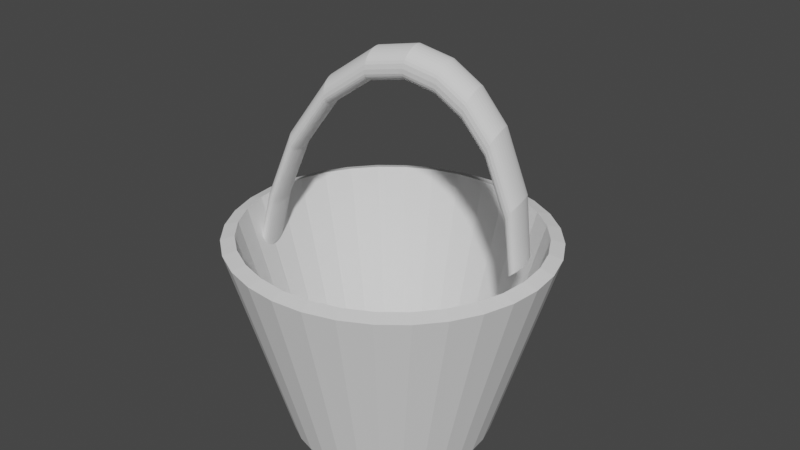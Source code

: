 # Source: bucket.blend  (saved by Blender 2.90.8; exported with 4.5.12 LTS)
import bpy
from mathutils import Matrix  # noqa: F401  (used for matrix-valued properties, if any)

bpy.ops.wm.read_factory_settings(use_empty=True)
scene = bpy.context.scene
scene.name = 'Scene'

# ---- collections
col_collection = bpy.data.collections.new('Collection'); scene.collection.children.link(col_collection)

# ---- world
world_world = bpy.data.worlds.new('World'); scene.world = world_world
world_world.use_nodes = True; world_world.node_tree.nodes.clear()
_N = world_world.node_tree.nodes; _L = world_world.node_tree.links
n0 = _N.new('ShaderNodeOutputWorld'); n0.name = 'World Output'; n0.location = (300, 300)
n1 = _N.new('ShaderNodeBackground'); n1.name = 'Background'; n1.location = (10, 300)
n1.inputs[0].default_value = (0.05088, 0.05088, 0.05088, 1.0)
_L.new(n1.outputs[0], n0.inputs[0])
n0.is_active_output = True
world_world.color = (0.05088, 0.05088, 0.05088)
world_world.use_sun_shadow = False
world_world.sun_shadow_jitter_overblur = 0.0

# ---- meshes
me_cylinder = bpy.data.meshes.new('Cylinder')
me_cylinder.from_pydata([(0.0, 1.0, -1.0), (-6.808e-08, 1.559, 1.0), (0.1951, 0.9808, -1.0), (0.314, 1.529, 1.0), (0.3827, 0.9239, -1.0), (0.616, 1.44, 1.0), (0.5556, 0.8315, -1.0), (0.8943, 1.296, 1.0), (0.7071, 0.7071, -1.0), (1.138, 1.102, 1.0), (0.8315, 0.5556, -1.0), (1.338, 0.8659, 1.0), (0.9239, 0.3827, -1.0), (1.487, 0.5964, 1.0), (0.9808, 0.1951, -1.0), (1.579, 0.3041, 1.0), (1.0, 7.55e-08, -1.0), (1.61, -5.193e-08, 1.0), (0.9808, -0.1951, -1.0), (1.579, -0.3041, 1.0), (0.9239, -0.3827, -1.0), (1.487, -0.5964, 1.0), (0.8315, -0.5556, -1.0), (1.338, -0.8659, 1.0), (0.7071, -0.7071, -1.0), (1.138, -1.102, 1.0), (0.5556, -0.8315, -1.0), (0.8943, -1.296, 1.0), (0.3827, -0.9239, -1.0), (0.616, -1.44, 1.0), (0.1951, -0.9808, -1.0), (0.314, -1.529, 1.0), (-3.258e-07, -1.0, -1.0), (-5.926e-07, -1.559, 1.0), (-0.1951, -0.9808, -1.0), (-0.314, -1.529, 1.0), (-0.3827, -0.9239, -1.0), (-0.616, -1.44, 1.0), (-0.5556, -0.8315, -1.0), (-0.8943, -1.296, 1.0), (-0.7071, -0.7071, -1.0), (-1.138, -1.102, 1.0), (-0.8315, -0.5556, -1.0), (-1.338, -0.8659, 1.0), (-0.9239, -0.3827, -1.0), (-1.487, -0.5964, 1.0), (-0.9808, -0.1951, -1.0), (-1.579, -0.3041, 1.0), (-1.0, 9.656e-07, -1.0), (-1.61, 1.335e-06, 1.0), (-0.9808, 0.1951, -1.0), (-1.579, 0.3041, 1.0), (-0.9239, 0.3827, -1.0), (-1.487, 0.5964, 1.0), (-0.8315, 0.5556, -1.0), (-1.338, 0.8659, 1.0), (-0.7071, 0.7071, -1.0), (-1.138, 1.102, 1.0), (-0.5556, 0.8315, -1.0), (-0.8943, 1.296, 1.0), (-0.3827, 0.9239, -1.0), (-0.616, 1.44, 1.0), (-0.1951, 0.9808, -1.0), (-0.314, 1.529, 1.0)], [], [(0, 1, 3, 2), (2, 3, 5, 4), (4, 5, 7, 6), (6, 7, 9, 8), (8, 9, 11, 10), (10, 11, 13, 12), (12, 13, 15, 14), (14, 15, 17, 16), (16, 17, 19, 18), (18, 19, 21, 20), (20, 21, 23, 22), (22, 23, 25, 24), (24, 25, 27, 26), (26, 27, 29, 28), (28, 29, 31, 30), (30, 31, 33, 32), (32, 33, 35, 34), (34, 35, 37, 36), (36, 37, 39, 38), (38, 39, 41, 40), (40, 41, 43, 42), (42, 43, 45, 44), (44, 45, 47, 46), (46, 47, 49, 48), (48, 49, 51, 50), (50, 51, 53, 52), (52, 53, 55, 54), (54, 55, 57, 56), (56, 57, 59, 58), (58, 59, 61, 60), (60, 61, 63, 62), (62, 63, 1, 0), (0, 2, 4, 6, 8, 10, 12, 14, 16, 18, 20, 22, 24, 26, 28, 30, 32, 34, 36, 38, 40, 42, 44, 46, 48, 50, 52, 54, 56, 58, 60, 62)])
_uv = me_cylinder.uv_layers.new(name='UVMap')
_uv.uv.foreach_set('vector', [1.0, 0.5, 1.0, 1.0, 0.9688, 1.0, 0.9688, 0.5, 0.9688, 0.5, 0.9688, 1.0, 0.9375, 1.0, 0.9375, 0.5, 0.9375, 0.5, 0.9375, 1.0, 0.9062, 1.0, 0.9062, 0.5, 0.9062, 0.5, 0.9062, 1.0, 0.875, 1.0, 0.875, 0.5, 0.875, 0.5, 0.875, 1.0, 0.8438, 1.0, 0.8438, 0.5, 0.8438, 0.5, 0.8438, 1.0, 0.8125, 1.0, 0.8125, 0.5, 0.8125, 0.5, 0.8125, 1.0, 0.7812, 1.0, 0.7812, 0.5, 0.7812, 0.5, 0.7812, 1.0, 0.75, 1.0, 0.75, 0.5, 0.75, 0.5, 0.75, 1.0, 0.7188, 1.0, 0.7188, 0.5, 0.7188, 0.5, 0.7188, 1.0, 0.6875, 1.0, 0.6875, 0.5, 0.6875, 0.5, 0.6875, 1.0, 0.6562, 1.0, 0.6562, 0.5, 0.6562, 0.5, 0.6562, 1.0, 0.625, 1.0, 0.625, 0.5, 0.625, 0.5, 0.625, 1.0, 0.5938, 1.0, 0.5938, 0.5, 0.5938, 0.5, 0.5938, 1.0, 0.5625, 1.0, 0.5625, 0.5, 0.5625, 0.5, 0.5625, 1.0, 0.5312, 1.0, 0.5312, 0.5, 0.5312, 0.5, 0.5312, 1.0, 0.5, 1.0, 0.5, 0.5, 0.5, 0.5, 0.5, 1.0, 0.4688, 1.0, 0.4688, 0.5, 0.4688, 0.5, 0.4688, 1.0, 0.4375, 1.0, 0.4375, 0.5, 0.4375, 0.5, 0.4375, 1.0, 0.4062, 1.0, 0.4062, 0.5, 0.4062, 0.5, 0.4062, 1.0, 0.375, 1.0, 0.375, 0.5, 0.375, 0.5, 0.375, 1.0, 0.3438, 1.0, 0.3438, 0.5, 0.3438, 0.5, 0.3438, 1.0, 0.3125, 1.0, 0.3125, 0.5, 0.3125, 0.5, 0.3125, 1.0, 0.2812, 1.0, 0.2812, 0.5, 0.2812, 0.5, 0.2812, 1.0, 0.25, 1.0, 0.25, 0.5, 0.25, 0.5, 0.25, 1.0, 0.2188, 1.0, 0.2188, 0.5, 0.2188, 0.5, 0.2188, 1.0, 0.1875, 1.0, 0.1875, 0.5, 0.1875, 0.5, 0.1875, 1.0, 0.1562, 1.0, 0.1562, 0.5, 0.1562, 0.5, 0.1562, 1.0, 0.125, 1.0, 0.125, 0.5, 0.125, 0.5, 0.125, 1.0, 0.09375, 1.0, 0.09375, 0.5, 0.09375, 0.5, 0.09375, 1.0, 0.0625, 1.0, 0.0625, 0.5, 0.0625, 0.5, 0.0625, 1.0, 0.03125, 1.0, 0.03125, 0.5, 0.03125, 0.5, 0.03125, 1.0, 0.0, 1.0, 0.0, 0.5, 0.75, 0.49, 0.7968, 0.4854, 0.8418, 0.4717, 0.8833, 0.4496, 0.9197, 0.4197, 0.9496, 0.3833, 0.9717, 0.3418, 0.9854, 0.2968, 0.99, 0.25, 0.9854, 0.2032, 0.9717, 0.1582, 0.9496, 0.1167, 0.9197, 0.08029, 0.8833, 0.05045, 0.8418, 0.02827, 0.7968, 0.01461, 0.75, 0.01, 0.7032, 0.01461, 0.6582, 0.02827, 0.6167, 0.05045, 0.5803, 0.08029, 0.5504, 0.1167, 0.5283, 0.1582, 0.5146, 0.2032, 0.51, 0.25, 0.5146, 0.2968, 0.5283, 0.3418, 0.5504, 0.3833, 0.5803, 0.4197, 0.6167, 0.4496, 0.6582, 0.4717, 0.7032, 0.4854])
me_cylinder.use_remesh_fix_poles = True
me_cylinder.use_remesh_preserve_attributes = False
me_cylinder.use_mirror_vertex_groups = False
me_cylinder.update()
me_cylinder_001 = bpy.data.meshes.new('Cylinder.001')
me_cylinder_001.from_pydata([(-1.016e-07, 1.0, -2.0), (-1.016e-07, 1.0, 0.0), (0.1951, 0.9808, -2.0), (0.1951, 0.9808, 0.0), (0.3827, 0.9239, -2.0), (0.3827, 0.9239, 0.0), (0.5556, 0.8315, -2.0), (0.5556, 0.8315, 0.0), (0.7071, 0.7071, -2.0), (0.7071, 0.7071, 0.0), (0.8315, 0.5556, -2.0), (0.8315, 0.5556, 0.0), (0.9239, 0.3827, -2.0), (0.9239, 0.3827, 0.0), (0.9808, 0.1951, -2.0), (0.9808, 0.1951, 0.0), (1.0, 1.983e-06, -2.0), (1.0, 1.983e-06, 0.0), (0.9808, -0.1951, -2.0), (0.9808, -0.1951, 0.0), (0.9239, -0.3827, -2.0), (0.9239, -0.3827, 0.0), (0.8315, -0.5556, -2.0), (0.8315, -0.5556, 0.0), (0.7071, -0.7071, -2.0), (0.7071, -0.7071, 0.0), (0.5556, -0.8315, -2.0), (0.5556, -0.8315, 0.0), (0.3827, -0.9239, -2.0), (0.3827, -0.9239, 0.0), (0.1951, -0.9808, -2.0), (0.1951, -0.9808, 0.0), (-4.275e-07, -1.0, -2.0), (-4.275e-07, -1.0, 0.0), (-0.1951, -0.9808, -2.0), (-0.1951, -0.9808, 0.0), (-0.3827, -0.9239, -2.0), (-0.3827, -0.9239, 0.0), (-0.5556, -0.8315, -2.0), (-0.5556, -0.8315, 0.0), (-0.7071, -0.7071, -2.0), (-0.7071, -0.7071, 0.0), (-0.8315, -0.5556, -2.0), (-0.8315, -0.5556, 0.0), (-0.9239, -0.3827, -2.0), (-0.9239, -0.3827, 0.0), (-0.9808, -0.1951, -2.0), (-0.9808, -0.1951, 0.0), (-1.0, 2.873e-06, -2.0), (-1.0, 2.873e-06, 0.0), (-0.9808, 0.1951, -2.0), (-0.9808, 0.1951, 0.0), (-0.9239, 0.3827, -2.0), (-0.9239, 0.3827, 0.0), (-0.8315, 0.5556, -2.0), (-0.8315, 0.5556, 0.0), (-0.7071, 0.7071, -2.0), (-0.7071, 0.7071, 0.0), (-0.5556, 0.8315, -2.0), (-0.5556, 0.8315, 0.0), (-0.3827, 0.9239, -2.0), (-0.3827, 0.9239, 0.0), (-0.1951, 0.9808, -2.0), (-0.1951, 0.9808, 0.0), (-1.016e-07, 1.0, -0.3739), (0.1951, 0.9808, -0.3739), (0.3827, 0.9239, -0.3739), (0.5556, 0.8315, -0.3739), (0.7071, 0.7071, -0.3739), (0.8315, 0.5556, -0.3739), (0.9239, 0.3827, -0.3739), (0.9808, 0.1951, -0.3739), (1.0, 1.983e-06, -0.3739), (0.9808, -0.1951, -0.3739), (0.9239, -0.3827, -0.3739), (0.8315, -0.5556, -0.3739), (0.7071, -0.7071, -0.3739), (0.5556, -0.8315, -0.3739), (0.3827, -0.9239, -0.3739), (0.1951, -0.9808, -0.3739), (-4.275e-07, -1.0, -0.3739), (-0.1951, -0.9808, -0.3739), (-0.3827, -0.9239, -0.3739), (-0.5556, -0.8315, -0.3739), (-0.7071, -0.7071, -0.3739), (-0.8315, -0.5556, -0.3739), (-0.9239, -0.3827, -0.3739), (-0.9808, -0.1951, -0.3739), (-1.0, 2.873e-06, -0.3739), (-0.9808, 0.1951, -0.3739), (-0.9239, 0.3827, -0.3739), (-0.8315, 0.5556, -0.3739), (-0.7071, 0.7071, -0.3739), (-0.5556, 0.8315, -0.3739), (-0.3827, 0.9239, -0.3739), (-0.1951, 0.9808, -0.3739), (0.1951, 0.9808, -1.195), (0.3827, 0.9239, -1.195), (0.5556, 0.8315, -1.195), (0.7071, 0.7071, -1.195), (0.8315, 0.5556, -1.195), (0.9239, 0.3827, -1.195), (0.9808, 0.1951, -1.195), (1.0, 1.983e-06, -1.195), (0.9808, -0.1951, -1.195), (0.9239, -0.3827, -1.195), (0.8315, -0.5556, -1.195), (0.7071, -0.7071, -1.195), (0.5556, -0.8315, -1.195), (0.3827, -0.9239, -1.195), (0.1951, -0.9808, -1.195), (-4.275e-07, -1.0, -1.195), (-0.1951, -0.9808, -1.195), (-0.3827, -0.9239, -1.195), (-0.5556, -0.8315, -1.195), (-0.7071, -0.7071, -1.195), (-0.8315, -0.5556, -1.195), (-0.9239, -0.3827, -1.195), (-0.9808, -0.1951, -1.195), (-1.0, 2.873e-06, -1.195), (-0.9808, 0.1951, -1.195), (-0.9239, 0.3827, -1.195), (-0.8315, 0.5556, -1.195), (-0.7071, 0.7071, -1.195), (-0.5556, 0.8315, -1.195), (-0.3827, 0.9239, -1.195), (-0.1951, 0.9808, -1.195), (-1.016e-07, 1.0, -1.195), (-1.016e-07, 1.0, -0.7798), (0.1951, 0.9808, -0.7798), (0.3827, 0.9239, -0.7798), (0.5556, 0.8315, -0.7798), (0.7071, 0.7071, -0.7798), (0.8315, 0.5556, -0.7798), (0.9239, 0.3827, -0.7798), (0.9808, 0.1951, -0.7798), (1.0, 1.983e-06, -0.7798), (0.9808, -0.1951, -0.7798), (0.9239, -0.3827, -0.7798), (0.8315, -0.5556, -0.7798), (0.7071, -0.7071, -0.7798), (0.5556, -0.8315, -0.7798), (0.3827, -0.9239, -0.7798), (0.1951, -0.9808, -0.7798), (-4.275e-07, -1.0, -0.7798), (-0.1951, -0.9808, -0.7798), (-0.3827, -0.9239, -0.7798), (-0.5556, -0.8315, -0.7798), (-0.7071, -0.7071, -0.7798), (-0.8315, -0.5556, -0.7798), (-0.9239, -0.3827, -0.7798), (-0.9808, -0.1951, -0.7798), (-1.0, 2.873e-06, -0.7798), (-0.9808, 0.1951, -0.7798), (-0.9239, 0.3827, -0.7798), (-0.8315, 0.5556, -0.7798), (-0.7071, 0.7071, -0.7798), (-0.5556, 0.8315, -0.7798), (-0.3827, 0.9239, -0.7798), (-0.1951, 0.9808, -0.7798), (0.1951, 0.9808, -1.614), (0.3827, 0.9239, -1.614), (0.5556, 0.8315, -1.614), (0.7071, 0.7071, -1.614), (0.8315, 0.5556, -1.614), (0.9239, 0.3827, -1.614), (0.9808, 0.1951, -1.614), (1.0, 1.983e-06, -1.614), (0.9808, -0.1951, -1.614), (0.9239, -0.3827, -1.614), (0.8315, -0.5556, -1.614), (0.7071, -0.7071, -1.614), (0.5556, -0.8315, -1.614), (0.3827, -0.9239, -1.614), (0.1951, -0.9808, -1.614), (-4.275e-07, -1.0, -1.614), (-0.1951, -0.9808, -1.614), (-0.3827, -0.9239, -1.614), (-0.5556, -0.8315, -1.614), (-0.7071, -0.7071, -1.614), (-0.8315, -0.5556, -1.614), (-0.9239, -0.3827, -1.614), (-0.9808, -0.1951, -1.614), (-1.0, 2.873e-06, -1.614), (-0.9808, 0.1951, -1.614), (-0.9239, 0.3827, -1.614), (-0.8315, 0.5556, -1.614), (-0.7071, 0.7071, -1.614), (-0.5556, 0.8315, -1.614), (-0.3827, 0.9239, -1.614), (-0.1951, 0.9808, -1.614), (-1.016e-07, 1.0, -1.614), (0.1951, 0.9808, -1.853), (0.3827, 0.9239, -1.853), (0.5556, 0.8315, -1.853), (0.7071, 0.7071, -1.853), (0.8315, 0.5556, -1.853), (0.9239, 0.3827, -1.853), (0.9808, 0.1951, -1.853), (1.0, 1.983e-06, -1.853), (0.9808, -0.1951, -1.853), (0.9239, -0.3827, -1.853), (0.8315, -0.5556, -1.853), (0.7071, -0.7071, -1.853), (0.5556, -0.8315, -1.853), (0.3827, -0.9239, -1.853), (0.1951, -0.9808, -1.853), (-4.275e-07, -1.0, -1.853), (-0.1951, -0.9808, -1.853), (-0.3827, -0.9239, -1.853), (-0.5556, -0.8315, -1.853), (-0.7071, -0.7071, -1.853), (-0.8315, -0.5556, -1.853), (-0.9239, -0.3827, -1.853), (-0.9808, -0.1951, -1.853), (-1.0, 2.873e-06, -1.853), (-0.9808, 0.1951, -1.853), (-0.9239, 0.3827, -1.853), (-0.8315, 0.5556, -1.853), (-0.7071, 0.7071, -1.853), (-0.5556, 0.8315, -1.853), (-0.3827, 0.9239, -1.853), (-0.1951, 0.9808, -1.853), (-1.016e-07, 1.0, -1.853), (0.1951, 0.9808, -0.9876), (0.3827, 0.9239, -0.9876), (0.5556, 0.8315, -0.9876), (0.7071, 0.7071, -0.9876), (0.8315, 0.5556, -0.9876), (0.9239, 0.3827, -0.9876), (0.9808, 0.1951, -0.9876), (1.0, 1.983e-06, -0.9876), (0.9808, -0.1951, -0.9876), (0.9239, -0.3827, -0.9876), (0.8315, -0.5556, -0.9876), (0.7071, -0.7071, -0.9876), (0.5556, -0.8315, -0.9876), (0.3827, -0.9239, -0.9876), (0.1951, -0.9808, -0.9876), (-4.275e-07, -1.0, -0.9876), (-0.1951, -0.9808, -0.9876), (-0.3827, -0.9239, -0.9876), (-0.5556, -0.8315, -0.9876), (-0.7071, -0.7071, -0.9876), (-0.8315, -0.5556, -0.9876), (-0.9239, -0.3827, -0.9876), (-0.9808, -0.1951, -0.9876), (-1.0, 2.873e-06, -0.9876), (-0.9808, 0.1951, -0.9876), (-0.9239, 0.3827, -0.9876), (-0.8315, 0.5556, -0.9876), (-0.7071, 0.7071, -0.9876), (-0.5556, 0.8315, -0.9876), (-0.3827, 0.9239, -0.9876), (-0.1951, 0.9808, -0.9876), (-1.016e-07, 1.0, -0.9876), (-1.016e-07, 1.0, -1.405), (0.1951, 0.9808, -1.405), (0.3827, 0.9239, -1.405), (0.5556, 0.8315, -1.405), (0.7071, 0.7071, -1.405), (0.8315, 0.5556, -1.405), (0.9239, 0.3827, -1.405), (0.9808, 0.1951, -1.405), (1.0, 1.983e-06, -1.405), (0.9808, -0.1951, -1.405), (0.9239, -0.3827, -1.405), (0.8315, -0.5556, -1.405), (0.7071, -0.7071, -1.405), (0.5556, -0.8315, -1.405), (0.3827, -0.9239, -1.405), (0.1951, -0.9808, -1.405), (-4.275e-07, -1.0, -1.405), (-0.1951, -0.9808, -1.405), (-0.3827, -0.9239, -1.405), (-0.5556, -0.8315, -1.405), (-0.7071, -0.7071, -1.405), (-0.8315, -0.5556, -1.405), (-0.9239, -0.3827, -1.405), (-0.9808, -0.1951, -1.405), (-1.0, 2.873e-06, -1.405), (-0.9808, 0.1951, -1.405), (-0.9239, 0.3827, -1.405), (-0.8315, 0.5556, -1.405), (-0.7071, 0.7071, -1.405), (-0.5556, 0.8315, -1.405), (-0.3827, 0.9239, -1.405), (-0.1951, 0.9808, -1.405), (-1.016e-07, 1.0, -0.5769), (0.1951, 0.9808, -0.5769), (0.3827, 0.9239, -0.5769), (0.5556, 0.8315, -0.5769), (0.7071, 0.7071, -0.5769), (0.8315, 0.5556, -0.5769), (0.9239, 0.3827, -0.5769), (0.9808, 0.1951, -0.5769), (1.0, 1.983e-06, -0.5769), (0.9808, -0.1951, -0.5769), (0.9239, -0.3827, -0.5769), (0.8315, -0.5556, -0.5769), (0.7071, -0.7071, -0.5769), (0.5556, -0.8315, -0.5769), (0.3827, -0.9239, -0.5769), (0.1951, -0.9808, -0.5769), (-4.275e-07, -1.0, -0.5769), (-0.1951, -0.9808, -0.5769), (-0.3827, -0.9239, -0.5769), (-0.5556, -0.8315, -0.5769), (-0.7071, -0.7071, -0.5769), (-0.8315, -0.5556, -0.5769), (-0.9239, -0.3827, -0.5769), (-0.9808, -0.1951, -0.5769), (-1.0, 2.873e-06, -0.5769), (-0.9808, 0.1951, -0.5769), (-0.9239, 0.3827, -0.5769), (-0.8315, 0.5556, -0.5769), (-0.7071, 0.7071, -0.5769), (-0.5556, 0.8315, -0.5769), (-0.3827, 0.9239, -0.5769), (-0.1951, 0.9808, -0.5769), (-1.016e-07, 1.0, -0.1737), (0.1951, 0.9808, -0.1737), (0.3827, 0.9239, -0.1737), (0.5556, 0.8315, -0.1737), (0.7071, 0.7071, -0.1737), (0.8315, 0.5556, -0.1737), (0.9239, 0.3827, -0.1737), (0.9808, 0.1951, -0.1737), (1.0, 1.983e-06, -0.1737), (0.9808, -0.1951, -0.1737), (0.9239, -0.3827, -0.1737), (0.8315, -0.5556, -0.1737), (0.7071, -0.7071, -0.1737), (0.5556, -0.8315, -0.1737), (0.3827, -0.9239, -0.1737), (0.1951, -0.9808, -0.1737), (-4.275e-07, -1.0, -0.1737), (-0.1951, -0.9808, -0.1737), (-0.3827, -0.9239, -0.1737), (-0.5556, -0.8315, -0.1737), (-0.7071, -0.7071, -0.1737), (-0.8315, -0.5556, -0.1737), (-0.9239, -0.3827, -0.1737), (-0.9808, -0.1951, -0.1737), (-1.0, 2.873e-06, -0.1737), (-0.9808, 0.1951, -0.1737), (-0.9239, 0.3827, -0.1737), (-0.8315, 0.5556, -0.1737), (-0.7071, 0.7071, -0.1737), (-0.5556, 0.8315, -0.1737), (-0.3827, 0.9239, -0.1737), (-0.1951, 0.9808, -0.1737)], [], [(320, 1, 3, 321), (321, 3, 5, 322), (322, 5, 7, 323), (323, 7, 9, 324), (324, 9, 11, 325), (325, 11, 13, 326), (326, 13, 15, 327), (327, 15, 17, 328), (328, 17, 19, 329), (329, 19, 21, 330), (330, 21, 23, 331), (331, 23, 25, 332), (332, 25, 27, 333), (333, 27, 29, 334), (334, 29, 31, 335), (335, 31, 33, 336), (336, 33, 35, 337), (337, 35, 37, 338), (338, 37, 39, 339), (339, 39, 41, 340), (340, 41, 43, 341), (341, 43, 45, 342), (342, 45, 47, 343), (343, 47, 49, 344), (344, 49, 51, 345), (345, 51, 53, 346), (346, 53, 55, 347), (347, 55, 57, 348), (348, 57, 59, 349), (349, 59, 61, 350), (3, 1, 63, 61, 59, 57, 55, 53, 51, 49, 47, 45, 43, 41, 39, 37, 35, 33, 31, 29, 27, 25, 23, 21, 19, 17, 15, 13, 11, 9, 7, 5), (350, 61, 63, 351), (351, 63, 1, 320), (0, 2, 4, 6, 8, 10, 12, 14, 16, 18, 20, 22, 24, 26, 28, 30, 32, 34, 36, 38, 40, 42, 44, 46, 48, 50, 52, 54, 56, 58, 60, 62), (319, 95, 64, 288), (318, 94, 95, 319), (317, 93, 94, 318), (316, 92, 93, 317), (315, 91, 92, 316), (314, 90, 91, 315), (313, 89, 90, 314), (312, 88, 89, 313), (311, 87, 88, 312), (310, 86, 87, 311), (309, 85, 86, 310), (308, 84, 85, 309), (307, 83, 84, 308), (306, 82, 83, 307), (305, 81, 82, 306), (304, 80, 81, 305), (303, 79, 80, 304), (302, 78, 79, 303), (301, 77, 78, 302), (300, 76, 77, 301), (299, 75, 76, 300), (298, 74, 75, 299), (297, 73, 74, 298), (296, 72, 73, 297), (295, 71, 72, 296), (294, 70, 71, 295), (293, 69, 70, 294), (292, 68, 69, 293), (291, 67, 68, 292), (290, 66, 67, 291), (289, 65, 66, 290), (288, 64, 65, 289), (256, 127, 96, 257), (257, 96, 97, 258), (258, 97, 98, 259), (259, 98, 99, 260), (260, 99, 100, 261), (261, 100, 101, 262), (262, 101, 102, 263), (263, 102, 103, 264), (264, 103, 104, 265), (265, 104, 105, 266), (266, 105, 106, 267), (267, 106, 107, 268), (268, 107, 108, 269), (269, 108, 109, 270), (270, 109, 110, 271), (271, 110, 111, 272), (272, 111, 112, 273), (273, 112, 113, 274), (274, 113, 114, 275), (275, 114, 115, 276), (276, 115, 116, 277), (277, 116, 117, 278), (278, 117, 118, 279), (279, 118, 119, 280), (280, 119, 120, 281), (281, 120, 121, 282), (282, 121, 122, 283), (283, 122, 123, 284), (284, 123, 124, 285), (285, 124, 125, 286), (286, 125, 126, 287), (287, 126, 127, 256), (255, 128, 129, 224), (224, 129, 130, 225), (225, 130, 131, 226), (226, 131, 132, 227), (227, 132, 133, 228), (228, 133, 134, 229), (229, 134, 135, 230), (230, 135, 136, 231), (231, 136, 137, 232), (232, 137, 138, 233), (233, 138, 139, 234), (234, 139, 140, 235), (235, 140, 141, 236), (236, 141, 142, 237), (237, 142, 143, 238), (238, 143, 144, 239), (239, 144, 145, 240), (240, 145, 146, 241), (241, 146, 147, 242), (242, 147, 148, 243), (243, 148, 149, 244), (244, 149, 150, 245), (245, 150, 151, 246), (246, 151, 152, 247), (247, 152, 153, 248), (248, 153, 154, 249), (249, 154, 155, 250), (250, 155, 156, 251), (251, 156, 157, 252), (252, 157, 158, 253), (253, 158, 159, 254), (254, 159, 128, 255), (222, 190, 191, 223), (221, 189, 190, 222), (220, 188, 189, 221), (219, 187, 188, 220), (218, 186, 187, 219), (217, 185, 186, 218), (216, 184, 185, 217), (215, 183, 184, 216), (214, 182, 183, 215), (213, 181, 182, 214), (212, 180, 181, 213), (211, 179, 180, 212), (210, 178, 179, 211), (209, 177, 178, 210), (208, 176, 177, 209), (207, 175, 176, 208), (206, 174, 175, 207), (205, 173, 174, 206), (204, 172, 173, 205), (203, 171, 172, 204), (202, 170, 171, 203), (201, 169, 170, 202), (200, 168, 169, 201), (199, 167, 168, 200), (198, 166, 167, 199), (197, 165, 166, 198), (196, 164, 165, 197), (195, 163, 164, 196), (194, 162, 163, 195), (193, 161, 162, 194), (192, 160, 161, 193), (223, 191, 160, 192), (0, 223, 192, 2), (2, 192, 193, 4), (4, 193, 194, 6), (6, 194, 195, 8), (8, 195, 196, 10), (10, 196, 197, 12), (12, 197, 198, 14), (14, 198, 199, 16), (16, 199, 200, 18), (18, 200, 201, 20), (20, 201, 202, 22), (22, 202, 203, 24), (24, 203, 204, 26), (26, 204, 205, 28), (28, 205, 206, 30), (30, 206, 207, 32), (32, 207, 208, 34), (34, 208, 209, 36), (36, 209, 210, 38), (38, 210, 211, 40), (40, 211, 212, 42), (42, 212, 213, 44), (44, 213, 214, 46), (46, 214, 215, 48), (48, 215, 216, 50), (50, 216, 217, 52), (52, 217, 218, 54), (54, 218, 219, 56), (56, 219, 220, 58), (58, 220, 221, 60), (60, 221, 222, 62), (62, 222, 223, 0), (126, 254, 255, 127), (125, 253, 254, 126), (124, 252, 253, 125), (123, 251, 252, 124), (122, 250, 251, 123), (121, 249, 250, 122), (120, 248, 249, 121), (119, 247, 248, 120), (118, 246, 247, 119), (117, 245, 246, 118), (116, 244, 245, 117), (115, 243, 244, 116), (114, 242, 243, 115), (113, 241, 242, 114), (112, 240, 241, 113), (111, 239, 240, 112), (110, 238, 239, 111), (109, 237, 238, 110), (108, 236, 237, 109), (107, 235, 236, 108), (106, 234, 235, 107), (105, 233, 234, 106), (104, 232, 233, 105), (103, 231, 232, 104), (102, 230, 231, 103), (101, 229, 230, 102), (100, 228, 229, 101), (99, 227, 228, 100), (98, 226, 227, 99), (97, 225, 226, 98), (96, 224, 225, 97), (127, 255, 224, 96), (190, 287, 256, 191), (189, 286, 287, 190), (188, 285, 286, 189), (187, 284, 285, 188), (186, 283, 284, 187), (185, 282, 283, 186), (184, 281, 282, 185), (183, 280, 281, 184), (182, 279, 280, 183), (181, 278, 279, 182), (180, 277, 278, 181), (179, 276, 277, 180), (178, 275, 276, 179), (177, 274, 275, 178), (176, 273, 274, 177), (175, 272, 273, 176), (174, 271, 272, 175), (173, 270, 271, 174), (172, 269, 270, 173), (171, 268, 269, 172), (170, 267, 268, 171), (169, 266, 267, 170), (168, 265, 266, 169), (167, 264, 265, 168), (166, 263, 264, 167), (165, 262, 263, 166), (164, 261, 262, 165), (163, 260, 261, 164), (162, 259, 260, 163), (161, 258, 259, 162), (160, 257, 258, 161), (191, 256, 257, 160), (128, 288, 289, 129), (129, 289, 290, 130), (130, 290, 291, 131), (131, 291, 292, 132), (132, 292, 293, 133), (133, 293, 294, 134), (134, 294, 295, 135), (135, 295, 296, 136), (136, 296, 297, 137), (137, 297, 298, 138), (138, 298, 299, 139), (139, 299, 300, 140), (140, 300, 301, 141), (141, 301, 302, 142), (142, 302, 303, 143), (143, 303, 304, 144), (144, 304, 305, 145), (145, 305, 306, 146), (146, 306, 307, 147), (147, 307, 308, 148), (148, 308, 309, 149), (149, 309, 310, 150), (150, 310, 311, 151), (151, 311, 312, 152), (152, 312, 313, 153), (153, 313, 314, 154), (154, 314, 315, 155), (155, 315, 316, 156), (156, 316, 317, 157), (157, 317, 318, 158), (158, 318, 319, 159), (159, 319, 288, 128), (95, 351, 320, 64), (94, 350, 351, 95), (93, 349, 350, 94), (92, 348, 349, 93), (91, 347, 348, 92), (90, 346, 347, 91), (89, 345, 346, 90), (88, 344, 345, 89), (87, 343, 344, 88), (86, 342, 343, 87), (85, 341, 342, 86), (84, 340, 341, 85), (83, 339, 340, 84), (82, 338, 339, 83), (81, 337, 338, 82), (80, 336, 337, 81), (79, 335, 336, 80), (78, 334, 335, 79), (77, 333, 334, 78), (76, 332, 333, 77), (75, 331, 332, 76), (74, 330, 331, 75), (73, 329, 330, 74), (72, 328, 329, 73), (71, 327, 328, 72), (70, 326, 327, 71), (69, 325, 326, 70), (68, 324, 325, 69), (67, 323, 324, 68), (66, 322, 323, 67), (65, 321, 322, 66), (64, 320, 321, 65)])
_uv = me_cylinder_001.uv_layers.new(name='UVMap')
_uv.uv.foreach_set('vector', [1.0, 0.9566, 1.0, 1.0, 0.9688, 1.0, 0.9688, 0.9566, 0.9688, 0.9566, 0.9688, 1.0, 0.9375, 1.0, 0.9375, 0.9566, 0.9375, 0.9566, 0.9375, 1.0, 0.9062, 1.0, 0.9062, 0.9566, 0.9062, 0.9566, 0.9062, 1.0, 0.875, 1.0, 0.875, 0.9566, 0.875, 0.9566, 0.875, 1.0, 0.8438, 1.0, 0.8438, 0.9566, 0.8438, 0.9566, 0.8438, 1.0, 0.8125, 1.0, 0.8125, 0.9566, 0.8125, 0.9566, 0.8125, 1.0, 0.7812, 1.0, 0.7812, 0.9566, 0.7812, 0.9566, 0.7812, 1.0, 0.75, 1.0, 0.75, 0.9566, 0.75, 0.9566, 0.75, 1.0, 0.7188, 1.0, 0.7188, 0.9566, 0.7188, 0.9566, 0.7188, 1.0, 0.6875, 1.0, 0.6875, 0.9566, 0.6875, 0.9566, 0.6875, 1.0, 0.6562, 1.0, 0.6562, 0.9566, 0.6562, 0.9566, 0.6562, 1.0, 0.625, 1.0, 0.625, 0.9566, 0.625, 0.9566, 0.625, 1.0, 0.5938, 1.0, 0.5938, 0.9566, 0.5938, 0.9566, 0.5938, 1.0, 0.5625, 1.0, 0.5625, 0.9566, 0.5625, 0.9566, 0.5625, 1.0, 0.5312, 1.0, 0.5312, 0.9566, 0.5312, 0.9566, 0.5312, 1.0, 0.5, 1.0, 0.5, 0.9566, 0.5, 0.9566, 0.5, 1.0, 0.4688, 1.0, 0.4688, 0.9566, 0.4688, 0.9566, 0.4688, 1.0, 0.4375, 1.0, 0.4375, 0.9566, 0.4375, 0.9566, 0.4375, 1.0, 0.4062, 1.0, 0.4062, 0.9566, 0.4062, 0.9566, 0.4062, 1.0, 0.375, 1.0, 0.375, 0.9566, 0.375, 0.9566, 0.375, 1.0, 0.3438, 1.0, 0.3438, 0.9566, 0.3438, 0.9566, 0.3438, 1.0, 0.3125, 1.0, 0.3125, 0.9566, 0.3125, 0.9566, 0.3125, 1.0, 0.2812, 1.0, 0.2812, 0.9566, 0.2812, 0.9566, 0.2812, 1.0, 0.25, 1.0, 0.25, 0.9566, 0.25, 0.9566, 0.25, 1.0, 0.2188, 1.0, 0.2188, 0.9566, 0.2188, 0.9566, 0.2188, 1.0, 0.1875, 1.0, 0.1875, 0.9566, 0.1875, 0.9566, 0.1875, 1.0, 0.1562, 1.0, 0.1562, 0.9566, 0.1562, 0.9566, 0.1562, 1.0, 0.125, 1.0, 0.125, 0.9566, 0.125, 0.9566, 0.125, 1.0, 0.09375, 1.0, 0.09375, 0.9566, 0.09375, 0.9566, 0.09375, 1.0, 0.0625, 1.0, 0.0625, 0.9566, 0.2968, 0.4854, 0.25, 0.49, 0.2032, 0.4854, 0.1582, 0.4717, 0.1167, 0.4496, 0.08029, 0.4197, 0.05045, 0.3833, 0.02827, 0.3418, 0.01461, 0.2968, 0.01, 0.25, 0.01461, 0.2032, 0.02827, 0.1582, 0.05045, 0.1167, 0.08029, 0.08029, 0.1167, 0.05045, 0.1582, 0.02827, 0.2032, 0.01461, 0.25, 0.01, 0.2968, 0.01461, 0.3418, 0.02827, 0.3833, 0.05045, 0.4197, 0.08029, 0.4496, 0.1167, 0.4717, 0.1582, 0.4854, 0.2032, 0.49, 0.25, 0.4854, 0.2968, 0.4717, 0.3418, 0.4496, 0.3833, 0.4197, 0.4197, 0.3833, 0.4496, 0.3418, 0.4717, 0.0625, 0.9566, 0.0625, 1.0, 0.03125, 1.0, 0.03125, 0.9566, 0.03125, 0.9566, 0.03125, 1.0, 0.0, 1.0, 0.0, 0.9566, 0.75, 0.49, 0.7968, 0.4854, 0.8418, 0.4717, 0.8833, 0.4496, 0.9197, 0.4197, 0.9496, 0.3833, 0.9717, 0.3418, 0.9854, 0.2968, 0.99, 0.25, 0.9854, 0.2032, 0.9717, 0.1582, 0.9496, 0.1167, 0.9197, 0.08029, 0.8833, 0.05045, 0.8418, 0.02827, 0.7968, 0.01461, 0.75, 0.01, 0.7032, 0.01461, 0.6582, 0.02827, 0.6167, 0.05045, 0.5803, 0.08029, 0.5504, 0.1167, 0.5283, 0.1582, 0.5146, 0.2032, 0.51, 0.25, 0.5146, 0.2968, 0.5283, 0.3418, 0.5504, 0.3833, 0.5803, 0.4197, 0.6167, 0.4496, 0.6582, 0.4717, 0.7032, 0.4854, 0.03125, 0.8558, 0.03125, 0.9065, 0.0, 0.9065, 0.0, 0.8558, 0.0625, 0.8558, 0.0625, 0.9065, 0.03125, 0.9065, 0.03125, 0.8558, 0.09375, 0.8558, 0.09375, 0.9065, 0.0625, 0.9065, 0.0625, 0.8558, 0.125, 0.8558, 0.125, 0.9065, 0.09375, 0.9065, 0.09375, 0.8558, 0.1562, 0.8558, 0.1562, 0.9065, 0.125, 0.9065, 0.125, 0.8558, 0.1875, 0.8558, 0.1875, 0.9065, 0.1562, 0.9065, 0.1562, 0.8558, 0.2188, 0.8558, 0.2188, 0.9065, 0.1875, 0.9065, 0.1875, 0.8558, 0.25, 0.8558, 0.25, 0.9065, 0.2188, 0.9065, 0.2188, 0.8558, 0.2812, 0.8558, 0.2812, 0.9065, 0.25, 0.9065, 0.25, 0.8558, 0.3125, 0.8558, 0.3125, 0.9065, 0.2812, 0.9065, 0.2812, 0.8558, 0.3438, 0.8558, 0.3438, 0.9065, 0.3125, 0.9065, 0.3125, 0.8558, 0.375, 0.8558, 0.375, 0.9065, 0.3438, 0.9065, 0.3438, 0.8558, 0.4062, 0.8558, 0.4062, 0.9065, 0.375, 0.9065, 0.375, 0.8558, 0.4375, 0.8558, 0.4375, 0.9065, 0.4062, 0.9065, 0.4062, 0.8558, 0.4688, 0.8558, 0.4688, 0.9065, 0.4375, 0.9065, 0.4375, 0.8558, 0.5, 0.8558, 0.5, 0.9065, 0.4688, 0.9065, 0.4688, 0.8558, 0.5312, 0.8558, 0.5312, 0.9065, 0.5, 0.9065, 0.5, 0.8558, 0.5625, 0.8558, 0.5625, 0.9065, 0.5312, 0.9065, 0.5312, 0.8558, 0.5938, 0.8558, 0.5938, 0.9065, 0.5625, 0.9065, 0.5625, 0.8558, 0.625, 0.8558, 0.625, 0.9065, 0.5938, 0.9065, 0.5938, 0.8558, 0.6562, 0.8558, 0.6562, 0.9065, 0.625, 0.9065, 0.625, 0.8558, 0.6875, 0.8558, 0.6875, 0.9065, 0.6562, 0.9065, 0.6562, 0.8558, 0.7188, 0.8558, 0.7188, 0.9065, 0.6875, 0.9065, 0.6875, 0.8558, 0.75, 0.8558, 0.75, 0.9065, 0.7188, 0.9065, 0.7188, 0.8558, 0.7812, 0.8558, 0.7812, 0.9065, 0.75, 0.9065, 0.75, 0.8558, 0.8125, 0.8558, 0.8125, 0.9065, 0.7812, 0.9065, 0.7812, 0.8558, 0.8438, 0.8558, 0.8438, 0.9065, 0.8125, 0.9065, 0.8125, 0.8558, 0.875, 0.8558, 0.875, 0.9065, 0.8438, 0.9065, 0.8438, 0.8558, 0.9062, 0.8558, 0.9062, 0.9065, 0.875, 0.9065, 0.875, 0.8558, 0.9375, 0.8558, 0.9375, 0.9065, 0.9062, 0.9065, 0.9062, 0.8558, 0.9688, 0.8558, 0.9688, 0.9065, 0.9375, 0.9065, 0.9375, 0.8558, 1.0, 0.8558, 1.0, 0.9065, 0.9688, 0.9065, 0.9688, 0.8558, 1.0, 0.6488, 1.0, 0.7012, 0.9688, 0.7012, 0.9688, 0.6488, 0.9688, 0.6488, 0.9688, 0.7012, 0.9375, 0.7012, 0.9375, 0.6488, 0.9375, 0.6488, 0.9375, 0.7012, 0.9062, 0.7012, 0.9062, 0.6488, 0.9062, 0.6488, 0.9062, 0.7012, 0.875, 0.7012, 0.875, 0.6488, 0.875, 0.6488, 0.875, 0.7012, 0.8438, 0.7012, 0.8438, 0.6488, 0.8438, 0.6488, 0.8438, 0.7012, 0.8125, 0.7012, 0.8125, 0.6488, 0.8125, 0.6488, 0.8125, 0.7012, 0.7812, 0.7012, 0.7812, 0.6488, 0.7812, 0.6488, 0.7812, 0.7012, 0.75, 0.7012, 0.75, 0.6488, 0.75, 0.6488, 0.75, 0.7012, 0.7188, 0.7012, 0.7188, 0.6488, 0.7188, 0.6488, 0.7188, 0.7012, 0.6875, 0.7012, 0.6875, 0.6488, 0.6875, 0.6488, 0.6875, 0.7012, 0.6562, 0.7012, 0.6562, 0.6488, 0.6562, 0.6488, 0.6562, 0.7012, 0.625, 0.7012, 0.625, 0.6488, 0.625, 0.6488, 0.625, 0.7012, 0.5938, 0.7012, 0.5938, 0.6488, 0.5938, 0.6488, 0.5938, 0.7012, 0.5625, 0.7012, 0.5625, 0.6488, 0.5625, 0.6488, 0.5625, 0.7012, 0.5312, 0.7012, 0.5312, 0.6488, 0.5312, 0.6488, 0.5312, 0.7012, 0.5, 0.7012, 0.5, 0.6488, 0.5, 0.6488, 0.5, 0.7012, 0.4688, 0.7012, 0.4688, 0.6488, 0.4688, 0.6488, 0.4688, 0.7012, 0.4375, 0.7012, 0.4375, 0.6488, 0.4375, 0.6488, 0.4375, 0.7012, 0.4062, 0.7012, 0.4062, 0.6488, 0.4062, 0.6488, 0.4062, 0.7012, 0.375, 0.7012, 0.375, 0.6488, 0.375, 0.6488, 0.375, 0.7012, 0.3438, 0.7012, 0.3438, 0.6488, 0.3438, 0.6488, 0.3438, 0.7012, 0.3125, 0.7012, 0.3125, 0.6488, 0.3125, 0.6488, 0.3125, 0.7012, 0.2812, 0.7012, 0.2812, 0.6488, 0.2812, 0.6488, 0.2812, 0.7012, 0.25, 0.7012, 0.25, 0.6488, 0.25, 0.6488, 0.25, 0.7012, 0.2188, 0.7012, 0.2188, 0.6488, 0.2188, 0.6488, 0.2188, 0.7012, 0.1875, 0.7012, 0.1875, 0.6488, 0.1875, 0.6488, 0.1875, 0.7012, 0.1562, 0.7012, 0.1562, 0.6488, 0.1562, 0.6488, 0.1562, 0.7012, 0.125, 0.7012, 0.125, 0.6488, 0.125, 0.6488, 0.125, 0.7012, 0.09375, 0.7012, 0.09375, 0.6488, 0.09375, 0.6488, 0.09375, 0.7012, 0.0625, 0.7012, 0.0625, 0.6488, 0.0625, 0.6488, 0.0625, 0.7012, 0.03125, 0.7012, 0.03125, 0.6488, 0.03125, 0.6488, 0.03125, 0.7012, 0.0, 0.7012, 0.0, 0.6488, 1.0, 0.7531, 1.0, 0.805, 0.9687, 0.805, 0.9688, 0.7531, 0.9688, 0.7531, 0.9687, 0.805, 0.9375, 0.805, 0.9375, 0.7531, 0.9375, 0.7531, 0.9375, 0.805, 0.9062, 0.805, 0.9062, 0.7531, 0.9062, 0.7531, 0.9062, 0.805, 0.875, 0.805, 0.875, 0.7531, 0.875, 0.7531, 0.875, 0.805, 0.8438, 0.805, 0.8438, 0.7531, 0.8438, 0.7531, 0.8438, 0.805, 0.8125, 0.805, 0.8125, 0.7531, 0.8125, 0.7531, 0.8125, 0.805, 0.7813, 0.805, 0.7812, 0.7531, 0.7812, 0.7531, 0.7813, 0.805, 0.75, 0.805, 0.75, 0.7531, 0.75, 0.7531, 0.75, 0.805, 0.7188, 0.805, 0.7188, 0.7531, 0.7188, 0.7531, 0.7188, 0.805, 0.6875, 0.805, 0.6875, 0.7531, 0.6875, 0.7531, 0.6875, 0.805, 0.6563, 0.805, 0.6562, 0.7531, 0.6562, 0.7531, 0.6563, 0.805, 0.625, 0.805, 0.625, 0.7531, 0.625, 0.7531, 0.625, 0.805, 0.5938, 0.805, 0.5938, 0.7531, 0.5938, 0.7531, 0.5938, 0.805, 0.5625, 0.805, 0.5625, 0.7531, 0.5625, 0.7531, 0.5625, 0.805, 0.5312, 0.805, 0.5312, 0.7531, 0.5312, 0.7531, 0.5312, 0.805, 0.5, 0.805, 0.5, 0.7531, 0.5, 0.7531, 0.5, 0.805, 0.4688, 0.805, 0.4688, 0.7531, 0.4688, 0.7531, 0.4688, 0.805, 0.4375, 0.805, 0.4375, 0.7531, 0.4375, 0.7531, 0.4375, 0.805, 0.4062, 0.805, 0.4062, 0.7531, 0.4062, 0.7531, 0.4062, 0.805, 0.375, 0.805, 0.375, 0.7531, 0.375, 0.7531, 0.375, 0.805, 0.3438, 0.805, 0.3438, 0.7531, 0.3438, 0.7531, 0.3438, 0.805, 0.3125, 0.805, 0.3125, 0.7531, 0.3125, 0.7531, 0.3125, 0.805, 0.2812, 0.805, 0.2812, 0.7531, 0.2812, 0.7531, 0.2812, 0.805, 0.25, 0.805, 0.25, 0.7531, 0.25, 0.7531, 0.25, 0.805, 0.2187, 0.805, 0.2188, 0.7531, 0.2188, 0.7531, 0.2187, 0.805, 0.1875, 0.805, 0.1875, 0.7531, 0.1875, 0.7531, 0.1875, 0.805, 0.1562, 0.805, 0.1562, 0.7531, 0.1562, 0.7531, 0.1562, 0.805, 0.125, 0.805, 0.125, 0.7531, 0.125, 0.7531, 0.125, 0.805, 0.09375, 0.805, 0.09375, 0.7531, 0.09375, 0.7531, 0.09375, 0.805, 0.0625, 0.805, 0.0625, 0.7531, 0.0625, 0.7531, 0.0625, 0.805, 0.03125, 0.805, 0.03125, 0.7531, 0.03125, 0.7531, 0.03125, 0.805, 0.0, 0.805, 0.0, 0.7531, 0.03125, 0.5367, 0.03125, 0.5965, 0.0, 0.5965, 0.0, 0.5367, 0.0625, 0.5367, 0.0625, 0.5965, 0.03125, 0.5965, 0.03125, 0.5367, 0.09375, 0.5367, 0.09375, 0.5965, 0.0625, 0.5965, 0.0625, 0.5367, 0.125, 0.5367, 0.125, 0.5965, 0.09375, 0.5965, 0.09375, 0.5367, 0.1562, 0.5367, 0.1562, 0.5965, 0.125, 0.5965, 0.125, 0.5367, 0.1875, 0.5367, 0.1875, 0.5965, 0.1562, 0.5965, 0.1562, 0.5367, 0.2188, 0.5367, 0.2188, 0.5965, 0.1875, 0.5965, 0.1875, 0.5367, 0.25, 0.5367, 0.25, 0.5965, 0.2188, 0.5965, 0.2188, 0.5367, 0.2812, 0.5367, 0.2812, 0.5965, 0.25, 0.5965, 0.25, 0.5367, 0.3125, 0.5367, 0.3125, 0.5965, 0.2812, 0.5965, 0.2812, 0.5367, 0.3438, 0.5367, 0.3438, 0.5965, 0.3125, 0.5965, 0.3125, 0.5367, 0.375, 0.5367, 0.375, 0.5965, 0.3438, 0.5965, 0.3438, 0.5367, 0.4062, 0.5367, 0.4062, 0.5965, 0.375, 0.5965, 0.375, 0.5367, 0.4375, 0.5367, 0.4375, 0.5965, 0.4062, 0.5965, 0.4062, 0.5367, 0.4688, 0.5367, 0.4688, 0.5965, 0.4375, 0.5965, 0.4375, 0.5367, 0.5, 0.5367, 0.5, 0.5965, 0.4688, 0.5965, 0.4688, 0.5367, 0.5312, 0.5367, 0.5312, 0.5965, 0.5, 0.5965, 0.5, 0.5367, 0.5625, 0.5367, 0.5625, 0.5965, 0.5312, 0.5965, 0.5312, 0.5367, 0.5938, 0.5367, 0.5938, 0.5965, 0.5625, 0.5965, 0.5625, 0.5367, 0.625, 0.5367, 0.625, 0.5965, 0.5938, 0.5965, 0.5938, 0.5367, 0.6562, 0.5367, 0.6562, 0.5965, 0.625, 0.5965, 0.625, 0.5367, 0.6875, 0.5367, 0.6875, 0.5965, 0.6562, 0.5965, 0.6562, 0.5367, 0.7188, 0.5367, 0.7188, 0.5965, 0.6875, 0.5965, 0.6875, 0.5367, 0.75, 0.5367, 0.75, 0.5965, 0.7188, 0.5965, 0.7188, 0.5367, 0.7812, 0.5367, 0.7812, 0.5965, 0.75, 0.5965, 0.75, 0.5367, 0.8125, 0.5367, 0.8125, 0.5965, 0.7812, 0.5965, 0.7812, 0.5367, 0.8438, 0.5367, 0.8438, 0.5965, 0.8125, 0.5965, 0.8125, 0.5367, 0.875, 0.5367, 0.875, 0.5965, 0.8438, 0.5965, 0.8438, 0.5367, 0.9062, 0.5367, 0.9063, 0.5965, 0.875, 0.5965, 0.875, 0.5367, 0.9375, 0.5367, 0.9375, 0.5965, 0.9063, 0.5965, 0.9062, 0.5367, 0.9688, 0.5367, 0.9688, 0.5965, 0.9375, 0.5965, 0.9375, 0.5367, 1.0, 0.5367, 1.0, 0.5965, 0.9688, 0.5965, 0.9688, 0.5367, 1.0, 0.5, 1.0, 0.5367, 0.9688, 0.5367, 0.9688, 0.5, 0.9688, 0.5, 0.9688, 0.5367, 0.9375, 0.5367, 0.9375, 0.5, 0.9375, 0.5, 0.9375, 0.5367, 0.9062, 0.5367, 0.9062, 0.5, 0.9062, 0.5, 0.9062, 0.5367, 0.875, 0.5367, 0.875, 0.5, 0.875, 0.5, 0.875, 0.5367, 0.8438, 0.5367, 0.8438, 0.5, 0.8438, 0.5, 0.8438, 0.5367, 0.8125, 0.5367, 0.8125, 0.5, 0.8125, 0.5, 0.8125, 0.5367, 0.7812, 0.5367, 0.7812, 0.5, 0.7812, 0.5, 0.7812, 0.5367, 0.75, 0.5367, 0.75, 0.5, 0.75, 0.5, 0.75, 0.5367, 0.7188, 0.5367, 0.7188, 0.5, 0.7188, 0.5, 0.7188, 0.5367, 0.6875, 0.5367, 0.6875, 0.5, 0.6875, 0.5, 0.6875, 0.5367, 0.6562, 0.5367, 0.6562, 0.5, 0.6562, 0.5, 0.6562, 0.5367, 0.625, 0.5367, 0.625, 0.5, 0.625, 0.5, 0.625, 0.5367, 0.5938, 0.5367, 0.5938, 0.5, 0.5938, 0.5, 0.5938, 0.5367, 0.5625, 0.5367, 0.5625, 0.5, 0.5625, 0.5, 0.5625, 0.5367, 0.5312, 0.5367, 0.5312, 0.5, 0.5312, 0.5, 0.5312, 0.5367, 0.5, 0.5367, 0.5, 0.5, 0.5, 0.5, 0.5, 0.5367, 0.4688, 0.5367, 0.4688, 0.5, 0.4688, 0.5, 0.4688, 0.5367, 0.4375, 0.5367, 0.4375, 0.5, 0.4375, 0.5, 0.4375, 0.5367, 0.4062, 0.5367, 0.4062, 0.5, 0.4062, 0.5, 0.4062, 0.5367, 0.375, 0.5367, 0.375, 0.5, 0.375, 0.5, 0.375, 0.5367, 0.3438, 0.5367, 0.3438, 0.5, 0.3438, 0.5, 0.3438, 0.5367, 0.3125, 0.5367, 0.3125, 0.5, 0.3125, 0.5, 0.3125, 0.5367, 0.2812, 0.5367, 0.2812, 0.5, 0.2812, 0.5, 0.2812, 0.5367, 0.25, 0.5367, 0.25, 0.5, 0.25, 0.5, 0.25, 0.5367, 0.2188, 0.5367, 0.2188, 0.5, 0.2188, 0.5, 0.2188, 0.5367, 0.1875, 0.5367, 0.1875, 0.5, 0.1875, 0.5, 0.1875, 0.5367, 0.1562, 0.5367, 0.1562, 0.5, 0.1562, 0.5, 0.1562, 0.5367, 0.125, 0.5367, 0.125, 0.5, 0.125, 0.5, 0.125, 0.5367, 0.09375, 0.5367, 0.09375, 0.5, 0.09375, 0.5, 0.09375, 0.5367, 0.0625, 0.5367, 0.0625, 0.5, 0.0625, 0.5, 0.0625, 0.5367, 0.03125, 0.5367, 0.03125, 0.5, 0.03125, 0.5, 0.03125, 0.5367, 0.0, 0.5367, 0.0, 0.5, 0.03125, 0.7012, 0.03125, 0.7531, 0.0, 0.7531, 0.0, 0.7012, 0.0625, 0.7012, 0.0625, 0.7531, 0.03125, 0.7531, 0.03125, 0.7012, 0.09375, 0.7012, 0.09375, 0.7531, 0.0625, 0.7531, 0.0625, 0.7012, 0.125, 0.7012, 0.125, 0.7531, 0.09375, 0.7531, 0.09375, 0.7012, 0.1562, 0.7012, 0.1562, 0.7531, 0.125, 0.7531, 0.125, 0.7012, 0.1875, 0.7012, 0.1875, 0.7531, 0.1562, 0.7531, 0.1562, 0.7012, 0.2188, 0.7012, 0.2188, 0.7531, 0.1875, 0.7531, 0.1875, 0.7012, 0.25, 0.7012, 0.25, 0.7531, 0.2188, 0.7531, 0.2188, 0.7012, 0.2812, 0.7012, 0.2812, 0.7531, 0.25, 0.7531, 0.25, 0.7012, 0.3125, 0.7012, 0.3125, 0.7531, 0.2812, 0.7531, 0.2812, 0.7012, 0.3438, 0.7012, 0.3438, 0.7531, 0.3125, 0.7531, 0.3125, 0.7012, 0.375, 0.7012, 0.375, 0.7531, 0.3438, 0.7531, 0.3438, 0.7012, 0.4062, 0.7012, 0.4062, 0.7531, 0.375, 0.7531, 0.375, 0.7012, 0.4375, 0.7012, 0.4375, 0.7531, 0.4062, 0.7531, 0.4062, 0.7012, 0.4688, 0.7012, 0.4688, 0.7531, 0.4375, 0.7531, 0.4375, 0.7012, 0.5, 0.7012, 0.5, 0.7531, 0.4688, 0.7531, 0.4688, 0.7012, 0.5312, 0.7012, 0.5312, 0.7531, 0.5, 0.7531, 0.5, 0.7012, 0.5625, 0.7012, 0.5625, 0.7531, 0.5312, 0.7531, 0.5312, 0.7012, 0.5938, 0.7012, 0.5938, 0.7531, 0.5625, 0.7531, 0.5625, 0.7012, 0.625, 0.7012, 0.625, 0.7531, 0.5938, 0.7531, 0.5938, 0.7012, 0.6562, 0.7012, 0.6562, 0.7531, 0.625, 0.7531, 0.625, 0.7012, 0.6875, 0.7012, 0.6875, 0.7531, 0.6562, 0.7531, 0.6562, 0.7012, 0.7188, 0.7012, 0.7188, 0.7531, 0.6875, 0.7531, 0.6875, 0.7012, 0.75, 0.7012, 0.75, 0.7531, 0.7188, 0.7531, 0.7188, 0.7012, 0.7812, 0.7012, 0.7812, 0.7531, 0.75, 0.7531, 0.75, 0.7012, 0.8125, 0.7012, 0.8125, 0.7531, 0.7812, 0.7531, 0.7812, 0.7012, 0.8438, 0.7012, 0.8438, 0.7531, 0.8125, 0.7531, 0.8125, 0.7012, 0.875, 0.7012, 0.875, 0.7531, 0.8438, 0.7531, 0.8438, 0.7012, 0.9062, 0.7012, 0.9062, 0.7531, 0.875, 0.7531, 0.875, 0.7012, 0.9375, 0.7012, 0.9375, 0.7531, 0.9062, 0.7531, 0.9062, 0.7012, 0.9688, 0.7012, 0.9688, 0.7531, 0.9375, 0.7531, 0.9375, 0.7012, 1.0, 0.7012, 1.0, 0.7531, 0.9688, 0.7531, 0.9688, 0.7012, 0.03125, 0.5965, 0.03125, 0.6488, 0.0, 0.6488, 0.0, 0.5965, 0.0625, 0.5965, 0.0625, 0.6488, 0.03125, 0.6488, 0.03125, 0.5965, 0.09375, 0.5965, 0.09375, 0.6488, 0.0625, 0.6488, 0.0625, 0.5965, 0.125, 0.5965, 0.125, 0.6488, 0.09375, 0.6488, 0.09375, 0.5965, 0.1562, 0.5965, 0.1562, 0.6488, 0.125, 0.6488, 0.125, 0.5965, 0.1875, 0.5965, 0.1875, 0.6488, 0.1562, 0.6488, 0.1562, 0.5965, 0.2188, 0.5965, 0.2188, 0.6488, 0.1875, 0.6488, 0.1875, 0.5965, 0.25, 0.5965, 0.25, 0.6488, 0.2188, 0.6488, 0.2188, 0.5965, 0.2812, 0.5965, 0.2812, 0.6488, 0.25, 0.6488, 0.25, 0.5965, 0.3125, 0.5965, 0.3125, 0.6488, 0.2812, 0.6488, 0.2812, 0.5965, 0.3438, 0.5965, 0.3438, 0.6488, 0.3125, 0.6488, 0.3125, 0.5965, 0.375, 0.5965, 0.375, 0.6488, 0.3438, 0.6488, 0.3438, 0.5965, 0.4062, 0.5965, 0.4062, 0.6488, 0.375, 0.6488, 0.375, 0.5965, 0.4375, 0.5965, 0.4375, 0.6488, 0.4062, 0.6488, 0.4062, 0.5965, 0.4688, 0.5965, 0.4688, 0.6488, 0.4375, 0.6488, 0.4375, 0.5965, 0.5, 0.5965, 0.5, 0.6488, 0.4688, 0.6488, 0.4688, 0.5965, 0.5312, 0.5965, 0.5312, 0.6488, 0.5, 0.6488, 0.5, 0.5965, 0.5625, 0.5965, 0.5625, 0.6488, 0.5312, 0.6488, 0.5312, 0.5965, 0.5938, 0.5965, 0.5938, 0.6488, 0.5625, 0.6488, 0.5625, 0.5965, 0.625, 0.5965, 0.625, 0.6488, 0.5938, 0.6488, 0.5938, 0.5965, 0.6562, 0.5965, 0.6562, 0.6488, 0.625, 0.6488, 0.625, 0.5965, 0.6875, 0.5965, 0.6875, 0.6488, 0.6562, 0.6488, 0.6562, 0.5965, 0.7188, 0.5965, 0.7188, 0.6488, 0.6875, 0.6488, 0.6875, 0.5965, 0.75, 0.5965, 0.75, 0.6488, 0.7188, 0.6488, 0.7188, 0.5965, 0.7812, 0.5965, 0.7812, 0.6488, 0.75, 0.6488, 0.75, 0.5965, 0.8125, 0.5965, 0.8125, 0.6488, 0.7812, 0.6488, 0.7812, 0.5965, 0.8438, 0.5965, 0.8438, 0.6488, 0.8125, 0.6488, 0.8125, 0.5965, 0.875, 0.5965, 0.875, 0.6488, 0.8438, 0.6488, 0.8438, 0.5965, 0.9063, 0.5965, 0.9062, 0.6488, 0.875, 0.6488, 0.875, 0.5965, 0.9375, 0.5965, 0.9375, 0.6488, 0.9062, 0.6488, 0.9063, 0.5965, 0.9688, 0.5965, 0.9688, 0.6488, 0.9375, 0.6488, 0.9375, 0.5965, 1.0, 0.5965, 1.0, 0.6488, 0.9688, 0.6488, 0.9688, 0.5965, 1.0, 0.805, 1.0, 0.8558, 0.9688, 0.8558, 0.9687, 0.805, 0.9687, 0.805, 0.9688, 0.8558, 0.9375, 0.8558, 0.9375, 0.805, 0.9375, 0.805, 0.9375, 0.8558, 0.9062, 0.8558, 0.9062, 0.805, 0.9062, 0.805, 0.9062, 0.8558, 0.875, 0.8558, 0.875, 0.805, 0.875, 0.805, 0.875, 0.8558, 0.8438, 0.8558, 0.8438, 0.805, 0.8438, 0.805, 0.8438, 0.8558, 0.8125, 0.8558, 0.8125, 0.805, 0.8125, 0.805, 0.8125, 0.8558, 0.7812, 0.8558, 0.7813, 0.805, 0.7813, 0.805, 0.7812, 0.8558, 0.75, 0.8558, 0.75, 0.805, 0.75, 0.805, 0.75, 0.8558, 0.7188, 0.8558, 0.7188, 0.805, 0.7188, 0.805, 0.7188, 0.8558, 0.6875, 0.8558, 0.6875, 0.805, 0.6875, 0.805, 0.6875, 0.8558, 0.6562, 0.8558, 0.6563, 0.805, 0.6563, 0.805, 0.6562, 0.8558, 0.625, 0.8558, 0.625, 0.805, 0.625, 0.805, 0.625, 0.8558, 0.5938, 0.8558, 0.5938, 0.805, 0.5938, 0.805, 0.5938, 0.8558, 0.5625, 0.8558, 0.5625, 0.805, 0.5625, 0.805, 0.5625, 0.8558, 0.5312, 0.8558, 0.5312, 0.805, 0.5312, 0.805, 0.5312, 0.8558, 0.5, 0.8558, 0.5, 0.805, 0.5, 0.805, 0.5, 0.8558, 0.4688, 0.8558, 0.4688, 0.805, 0.4688, 0.805, 0.4688, 0.8558, 0.4375, 0.8558, 0.4375, 0.805, 0.4375, 0.805, 0.4375, 0.8558, 0.4062, 0.8558, 0.4062, 0.805, 0.4062, 0.805, 0.4062, 0.8558, 0.375, 0.8558, 0.375, 0.805, 0.375, 0.805, 0.375, 0.8558, 0.3438, 0.8558, 0.3438, 0.805, 0.3438, 0.805, 0.3438, 0.8558, 0.3125, 0.8558, 0.3125, 0.805, 0.3125, 0.805, 0.3125, 0.8558, 0.2812, 0.8558, 0.2812, 0.805, 0.2812, 0.805, 0.2812, 0.8558, 0.25, 0.8558, 0.25, 0.805, 0.25, 0.805, 0.25, 0.8558, 0.2188, 0.8558, 0.2187, 0.805, 0.2187, 0.805, 0.2188, 0.8558, 0.1875, 0.8558, 0.1875, 0.805, 0.1875, 0.805, 0.1875, 0.8558, 0.1562, 0.8558, 0.1562, 0.805, 0.1562, 0.805, 0.1562, 0.8558, 0.125, 0.8558, 0.125, 0.805, 0.125, 0.805, 0.125, 0.8558, 0.09375, 0.8558, 0.09375, 0.805, 0.09375, 0.805, 0.09375, 0.8558, 0.0625, 0.8558, 0.0625, 0.805, 0.0625, 0.805, 0.0625, 0.8558, 0.03125, 0.8558, 0.03125, 0.805, 0.03125, 0.805, 0.03125, 0.8558, 0.0, 0.8558, 0.0, 0.805, 0.03125, 0.9065, 0.03125, 0.9566, 0.0, 0.9566, 0.0, 0.9065, 0.0625, 0.9065, 0.0625, 0.9566, 0.03125, 0.9566, 0.03125, 0.9065, 0.09375, 0.9065, 0.09375, 0.9566, 0.0625, 0.9566, 0.0625, 0.9065, 0.125, 0.9065, 0.125, 0.9566, 0.09375, 0.9566, 0.09375, 0.9065, 0.1562, 0.9065, 0.1562, 0.9566, 0.125, 0.9566, 0.125, 0.9065, 0.1875, 0.9065, 0.1875, 0.9566, 0.1562, 0.9566, 0.1562, 0.9065, 0.2188, 0.9065, 0.2188, 0.9566, 0.1875, 0.9566, 0.1875, 0.9065, 0.25, 0.9065, 0.25, 0.9566, 0.2188, 0.9566, 0.2188, 0.9065, 0.2812, 0.9065, 0.2812, 0.9566, 0.25, 0.9566, 0.25, 0.9065, 0.3125, 0.9065, 0.3125, 0.9566, 0.2812, 0.9566, 0.2812, 0.9065, 0.3438, 0.9065, 0.3438, 0.9566, 0.3125, 0.9566, 0.3125, 0.9065, 0.375, 0.9065, 0.375, 0.9566, 0.3438, 0.9566, 0.3438, 0.9065, 0.4062, 0.9065, 0.4062, 0.9566, 0.375, 0.9566, 0.375, 0.9065, 0.4375, 0.9065, 0.4375, 0.9566, 0.4062, 0.9566, 0.4062, 0.9065, 0.4688, 0.9065, 0.4688, 0.9566, 0.4375, 0.9566, 0.4375, 0.9065, 0.5, 0.9065, 0.5, 0.9566, 0.4688, 0.9566, 0.4688, 0.9065, 0.5312, 0.9065, 0.5312, 0.9566, 0.5, 0.9566, 0.5, 0.9065, 0.5625, 0.9065, 0.5625, 0.9566, 0.5312, 0.9566, 0.5312, 0.9065, 0.5938, 0.9065, 0.5938, 0.9566, 0.5625, 0.9566, 0.5625, 0.9065, 0.625, 0.9065, 0.625, 0.9566, 0.5938, 0.9566, 0.5938, 0.9065, 0.6562, 0.9065, 0.6562, 0.9566, 0.625, 0.9566, 0.625, 0.9065, 0.6875, 0.9065, 0.6875, 0.9566, 0.6562, 0.9566, 0.6562, 0.9065, 0.7188, 0.9065, 0.7188, 0.9566, 0.6875, 0.9566, 0.6875, 0.9065, 0.75, 0.9065, 0.75, 0.9566, 0.7188, 0.9566, 0.7188, 0.9065, 0.7812, 0.9065, 0.7812, 0.9566, 0.75, 0.9566, 0.75, 0.9065, 0.8125, 0.9065, 0.8125, 0.9566, 0.7812, 0.9566, 0.7812, 0.9065, 0.8438, 0.9065, 0.8438, 0.9566, 0.8125, 0.9566, 0.8125, 0.9065, 0.875, 0.9065, 0.875, 0.9566, 0.8438, 0.9566, 0.8438, 0.9065, 0.9062, 0.9065, 0.9062, 0.9566, 0.875, 0.9566, 0.875, 0.9065, 0.9375, 0.9065, 0.9375, 0.9566, 0.9062, 0.9566, 0.9062, 0.9065, 0.9688, 0.9065, 0.9688, 0.9566, 0.9375, 0.9566, 0.9375, 0.9065, 1.0, 0.9065, 1.0, 0.9566, 0.9688, 0.9566, 0.9688, 0.9065])
me_cylinder_001.use_remesh_fix_poles = True
me_cylinder_001.use_remesh_preserve_attributes = False
me_cylinder_001.use_mirror_vertex_groups = False
me_cylinder_001.update()

# ---- curves / text
cu_beziercurve = bpy.data.curves.new('BezierCurve', 'CURVE')
cu_beziercurve.dimensions = '3D'
_sp = cu_beziercurve.splines.new('BEZIER'); _sp.bezier_points.add(1)
_sp.bezier_points.foreach_set('co', [-0.4624, -0.2749, 0.0, 3.205, -0.1306, 0.0])
_sp.bezier_points.foreach_set('handle_left', [-0.4267, -1.627, 0.0, 3.337, 1.497, 0.0])
_sp.bezier_points.foreach_set('handle_right', [-0.5292, 2.253, 0.0, 3.067, -1.818, 0.0])
for _p, _l, _r in zip(_sp.bezier_points, ['ALIGNED', 'ALIGNED'], ['ALIGNED', 'ALIGNED']): _p.handle_left_type = _l; _p.handle_right_type = _r
_sp.order_u = 0
_sp.order_v = 0
cu_beziercurve.use_path = True
cu_beziercurve.use_path_clamp = True
cu_beziercurve.fill_mode = 'FULL'

# ---- objects
ob_cylinder = bpy.data.objects.new('Cylinder', me_cylinder)
ob_cylinder_001 = bpy.data.objects.new('Cylinder.001', me_cylinder_001)
ob_beziercurve = bpy.data.objects.new('BezierCurve', cu_beziercurve)

# ---- transforms, parenting, visibility, modifiers, constraints
ob_cylinder.location = (0.0, 0.0, 1.049)
ob_cylinder.scale = (1.391, 1.391, 1.391)
ob_cylinder.lineart.crease_threshold = 0.0
_m = ob_cylinder.modifiers.new('Solidify', 'SOLIDIFY')
_m.thickness = 0.14
ob_cylinder_001.location = (-0.1417, -2.972, 1.587)
ob_cylinder_001.rotation_euler = (3.242, 0.2543, 0.2058)
ob_cylinder_001.scale = (0.09137, 0.2236, 1.909)
ob_cylinder_001.lineart.crease_threshold = 0.0
_m = ob_cylinder_001.modifiers.new('Curve', 'CURVE')
_m.object = ob_beziercurve
_m.deform_axis = 'POS_Y'
_m = ob_cylinder_001.modifiers.new('Solidify', 'SOLIDIFY')
_m.thickness = -0.02
ob_beziercurve.parent = ob_cylinder_001
ob_beziercurve.matrix_parent_inverse = Matrix(((4.238, 0.0, -0.0, 0.6005), (0.0, -1.917e-07, 4.385, -12.41), (0.0, -0.4107, -1.795e-08, 5.082e-08), (-0.0, 0.0, -0.0, 1.0)))
ob_beziercurve.location = (0.0, 0.0, 0.0)
ob_beziercurve.lineart.crease_threshold = 0.0

# ---- collection membership
col_collection.objects.link(ob_cylinder)
col_collection.objects.link(ob_cylinder_001)
col_collection.objects.link(ob_beziercurve)

# ---- scene / render settings (as saved in the file)
scene.frame_start = 1; scene.frame_end = 250; scene.frame_set(1)
scene.render.engine = 'BLENDER_EEVEE_NEXT'
scene.cycles.use_denoising = False
scene.cycles.samples = 128
scene.cycles.sampling_pattern = 'TABULATED_SOBOL'
scene.cycles.use_adaptive_sampling = False
scene.cycles.use_light_tree = False
scene.view_settings.view_transform = 'Filmic'
bpy.context.view_layer.update()

# ---- added for rendering (the .blend has no active camera and no usable light): camera, sun
cam_auto = bpy.data.cameras.new('AutoCamera')
cam_auto.lens = 50.0
cam_auto.sensor_width = 36.0
cam_auto.clip_end = 1000.0
ob_auto_camera = bpy.data.objects.new('AutoCamera', cam_auto)
scene.collection.objects.link(ob_auto_camera)
ob_auto_camera.location = (8.21288, -9.69671, 9.08101)
ob_auto_camera.rotation_euler = (1.09748, -7.21219e-08, 0.694738)
scene.camera = ob_auto_camera
light_auto_sun = bpy.data.lights.new('AutoSun', 'SUN')
light_auto_sun.energy = 3.0
light_auto_sun.angle = 0.0523599
ob_auto_sun = bpy.data.objects.new('AutoSun', light_auto_sun)
scene.collection.objects.link(ob_auto_sun)
ob_auto_sun.rotation_euler = (0.872665, 0.174533, 0.523599)
bpy.context.view_layer.update()

